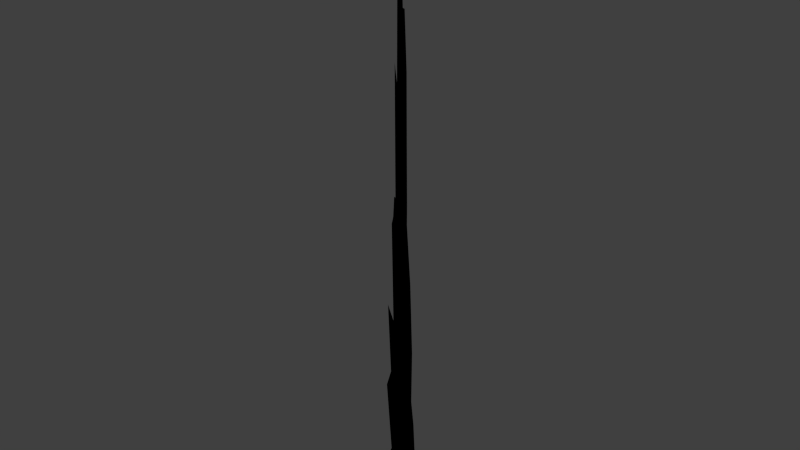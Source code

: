 # Source: pain_womb_rough.blend  (saved by Blender 2.73.0; exported with 4.5.12 LTS)
import bpy
from mathutils import Matrix  # noqa: F401  (used for matrix-valued properties, if any)

bpy.ops.wm.read_factory_settings(use_empty=True)
scene = bpy.context.scene
scene.name = 'Scene'

# ---- collections
col_collection_1 = bpy.data.collections.new('Collection 1'); scene.collection.children.link(col_collection_1)

# ---- materials (node trees are filled in below, after node groups)
mat_pain_womb = bpy.data.materials.new('pain womb')
mat_pain_womb.alpha_threshold = 0.0
mat_pain_womb.use_transparent_shadow = False
mat_pain_womb.diffuse_color = (0.0, 0.0, 0.0, 1.0)
mat_pain_womb.roughness = 0.5
mat_pain_womb.line_color = (0.0, 0.0, 0.0, 1.0)

# ---- material node trees

# ---- world
world_world = bpy.data.worlds.new('World'); scene.world = world_world
world_world.color = (0.05088, 0.05088, 0.05088)
world_world.use_sun_shadow = False
world_world.sun_shadow_jitter_overblur = 0.0
world_world.cycles.sampling_method = 'MANUAL'
world_world.cycles.sample_map_resolution = 256

# ---- meshes
me_cone = bpy.data.meshes.new('Cone')
me_cone.from_pydata([(1.708e-08, 1.859, -1.0), (1.61, 0.9297, -1.0), (1.61, -0.9297, -1.0), (-1.455e-07, -1.859, -1.0), (5.678e-09, 2.839e-09, 64.95), (-1.61, -0.9297, -1.0), (-1.61, 0.9297, -1.0), (0.05995, 0.03461, 52.75), (0.06301, -0.03638, 55.51), (7.296e-09, 0.08531, 64.75), (-1.276e-09, -0.07955, 60.87), (-0.06278, -0.03624, 55.17), (-0.07401, 0.04273, 65.06), (0.1175, -0.06783, 51.45), (0.2072, -0.1197, 57.96), (0.282, -0.1628, 55.72), (0.3637, -0.21, 53.66), (0.3665, -0.2116, 41.54), (0.4317, -0.2492, 38.48), (0.5875, -0.3392, 41.84), (0.5226, -0.3017, 29.53), (0.571, -0.3296, 25.72), (0.5374, -0.3103, 19.03), (0.6888, -0.3977, 19.19), (0.8517, -0.4917, 18.22), (1.093, -0.6312, 17.34), (0.8802, -0.5082, 9.341), (0.8907, -0.5143, 5.544), (1.323, -0.7638, 3.576), (0.1439, 0.08309, 63.24), (0.1958, 0.113, 54.69), (0.2602, 0.1502, 51.32), (0.3622, 0.2091, 53.43), (0.4448, 0.2568, 50.63), (0.5307, 0.3064, 47.54), (0.5643, 0.3258, 40.14), (0.5998, 0.3463, 34.04), (0.5476, 0.3162, 24.63), (0.5439, 0.314, 19.27), (0.9019, 0.5207, 25.44), (0.9966, 0.5754, 21.49), (1.092, 0.6302, 17.31), (1.042, 0.6018, 11.25), (1.261, 0.7279, 8.263), (1.414, 0.8161, 3.889), (-8.173e-09, -0.1421, 53.97), (-1.349e-08, -0.2282, 55.25), (-1.988e-08, -0.2568, 43.74), (-2.609e-08, -0.3633, 46.3), (-3.008e-08, -0.3569, 34.88), (-3.633e-08, -0.4467, 34.39), (-4.452e-08, -0.5722, 35.14), (-4.605e-08, -0.5461, 26.64), (-5.48e-08, -0.6737, 26.31), (-5.52e-08, -0.6419, 19.72), (-6.146e-08, -0.7205, 17.29), (-6.903e-08, -0.8196, 15.02), (-9.33e-08, -1.186, 16.23), (-8.048e-08, -0.9528, 8.695), (-8.909e-08, -1.063, 5.767), (-1.124e-07, -1.394, 3.175), (-0.1396, 0.08059, 61.15), (-0.1692, 0.0977, 47.06), (-0.2532, 0.1462, 49.86), (-0.3455, 0.1995, 50.87), (-0.3696, 0.2134, 41.86), (-0.406, 0.2344, 36.1), (-0.4173, 0.241, 29.41), (-0.5981, 0.3453, 33.93), (-0.6677, 0.3855, 30.23), (-0.5652, 0.3263, 20.06), (-0.6854, 0.3957, 19.08), (-0.9068, 0.5236, 19.46), (-1.017, 0.5873, 16.06), (-1.233, 0.7117, 13.48), (-0.7863, 0.454, 4.775), (-1.021, 0.5893, 2.529), (-0.1016, -0.05864, 44.28), (-0.2064, -0.1191, 57.66), (-0.2399, -0.1385, 47.23), (-0.2487, -0.1436, 36.36), (-0.426, -0.2459, 48.42), (-0.3797, -0.2192, 33.72), (-0.4942, -0.2853, 35.02), (-0.5795, -0.3346, 32.85), (-0.707, -0.4082, 32.08), (-0.5808, -0.3353, 20.64), (-0.7616, -0.4397, 21.32), (-1.061, -0.6127, 22.94), (-0.711, -0.4105, 10.92), (-1.205, -0.6955, 13.15), (-0.7999, -0.4618, 4.875), (-1.29, -0.7445, 3.46), (9.74e-09, 1.408, 3.216), (2.983e-09, 1.023, 5.507), (3.499e-09, 0.9815, 8.981), (1.687e-09, 0.8456, 11.28), (1.51e-10, 0.7297, 13.25), (3.108e-09, 0.7737, 18.63), (1.326e-08, 1.024, 32.02), (1.278e-08, 0.9182, 36.19), (5.885e-09, 0.6528, 32.0), (6.48e-09, 0.5947, 36.51), (1.309e-09, 0.4192, 32.17), (1.03e-08, 0.5134, 50.54), (8.08e-09, 0.3981, 50.73), (5.666e-09, 0.2928, 49.9), (5.608e-09, 0.2214, 53.41), (5.177e-09, 0.1482, 56.06)], [], [(11, 4, 12), (10, 4, 11), (8, 4, 10), (29, 7, 8, 13), (0, 1, 2, 3, 5, 6), (9, 4, 7), (7, 4, 8), (45, 10, 11, 77), (77, 11, 12, 61), (108, 9, 7, 29), (12, 4, 9), (61, 12, 9, 108), (13, 8, 10, 45), (2, 28, 60, 3), (28, 27, 59, 60), (27, 26, 58, 59), (26, 25, 57, 58), (25, 24, 56, 57), (24, 23, 55, 56), (23, 22, 54, 55), (22, 21, 53, 54), (21, 20, 52, 53), (20, 19, 51, 52), (19, 18, 50, 51), (18, 17, 49, 50), (17, 16, 48, 49), (16, 15, 47, 48), (15, 14, 46, 47), (14, 13, 45, 46), (6, 76, 93, 0), (76, 75, 94, 93), (75, 74, 95, 94), (74, 73, 96, 95), (73, 72, 97, 96), (72, 71, 98, 97), (71, 70, 99, 98), (70, 69, 100, 99), (69, 68, 101, 100), (68, 67, 102, 101), (67, 66, 103, 102), (66, 65, 104, 103), (65, 64, 105, 104), (64, 63, 106, 105), (63, 62, 107, 106), (62, 61, 108, 107), (0, 93, 44, 1), (93, 94, 43, 44), (94, 95, 42, 43), (95, 96, 41, 42), (96, 97, 40, 41), (97, 98, 39, 40), (98, 99, 38, 39), (99, 100, 37, 38), (100, 101, 36, 37), (101, 102, 35, 36), (102, 103, 34, 35), (103, 104, 33, 34), (104, 105, 32, 33), (105, 106, 31, 32), (106, 107, 30, 31), (107, 108, 29, 30), (5, 92, 76, 6), (92, 91, 75, 76), (91, 90, 74, 75), (90, 89, 73, 74), (89, 88, 72, 73), (88, 87, 71, 72), (87, 86, 70, 71), (86, 85, 69, 70), (85, 84, 68, 69), (84, 83, 67, 68), (83, 82, 66, 67), (82, 81, 65, 66), (81, 80, 64, 65), (80, 79, 63, 64), (79, 78, 62, 63), (78, 77, 61, 62), (3, 60, 92, 5), (60, 59, 91, 92), (59, 58, 90, 91), (58, 57, 89, 90), (57, 56, 88, 89), (56, 55, 87, 88), (55, 54, 86, 87), (54, 53, 85, 86), (53, 52, 84, 85), (52, 51, 83, 84), (51, 50, 82, 83), (50, 49, 81, 82), (49, 48, 80, 81), (48, 47, 79, 80), (47, 46, 78, 79), (46, 45, 77, 78), (1, 44, 28, 2), (44, 43, 27, 28), (43, 42, 26, 27), (42, 41, 25, 26), (41, 40, 24, 25), (40, 39, 23, 24), (39, 38, 22, 23), (38, 37, 21, 22), (37, 36, 20, 21), (36, 35, 19, 20), (35, 34, 18, 19), (34, 33, 17, 18), (33, 32, 16, 17), (32, 31, 15, 16), (31, 30, 14, 15), (30, 29, 13, 14)])
me_cone.materials.append(mat_pain_womb)
me_cone.use_remesh_preserve_volume = False
me_cone.use_remesh_preserve_attributes = False
me_cone.use_mirror_vertex_groups = False
me_cone.update()

# ---- objects
ob_cone = bpy.data.objects.new('Cone', me_cone)

# ---- transforms, parenting, visibility, modifiers, constraints
ob_cone.location = (0.0, 0.0, 0.0)
ob_cone.scale = (0.1551, 0.1551, 0.1551)
ob_cone.lineart.crease_threshold = 0.0

# ---- collection membership
col_collection_1.objects.link(ob_cone)

# ---- scene / render settings (as saved in the file)
scene.frame_start = 1; scene.frame_end = 250; scene.frame_set(1)
scene.render.engine = 'BLENDER_EEVEE_NEXT'
scene.render.resolution_percentage = 50
scene.render.dither_intensity = 0.0
scene.cycles.use_denoising = False
scene.cycles.samples = 10
scene.cycles.sampling_pattern = 'TABULATED_SOBOL'
scene.cycles.light_sampling_threshold = 0.0
scene.cycles.use_adaptive_sampling = False
scene.cycles.use_light_tree = False
scene.cycles.blur_glossy = 0.0
scene.cycles.pixel_filter_type = 'GAUSSIAN'
scene.cycles.sample_clamp_indirect = 0.0
scene.view_settings.view_transform = 'Standard'
bpy.context.view_layer.update()

# ---- added for rendering (the .blend has no active camera and no usable light): camera, sun
cam_auto = bpy.data.cameras.new('AutoCamera')
cam_auto.lens = 50.0
cam_auto.sensor_width = 36.0
cam_auto.clip_end = 1000.0
ob_auto_camera = bpy.data.objects.new('AutoCamera', cam_auto)
scene.collection.objects.link(ob_auto_camera)
ob_auto_camera.location = (9.50487, -11.4058, 12.5711)
ob_auto_camera.rotation_euler = (1.09748, -7.21219e-08, 0.694738)
scene.camera = ob_auto_camera
light_auto_sun = bpy.data.lights.new('AutoSun', 'SUN')
light_auto_sun.energy = 3.0
light_auto_sun.angle = 0.0523599
ob_auto_sun = bpy.data.objects.new('AutoSun', light_auto_sun)
scene.collection.objects.link(ob_auto_sun)
ob_auto_sun.rotation_euler = (0.872665, 0.174533, 0.523599)
bpy.context.view_layer.update()
